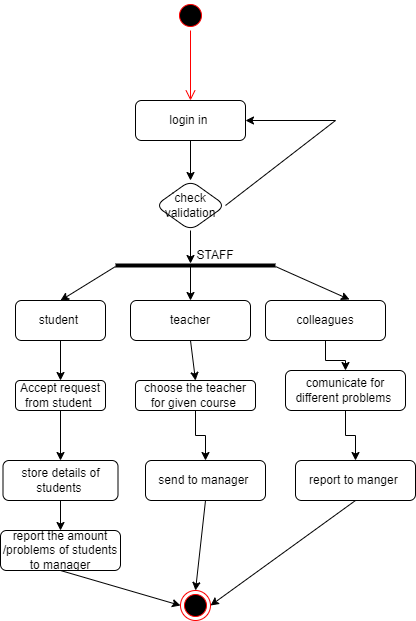

The diagram above was exported from draw.io. Its source (the exported page's mxGraphModel, read from the mxfile embedded in the PNG):
<mxGraphModel dx="880" dy="484" grid="1" gridSize="10" guides="1" tooltips="1" connect="1" arrows="1" fold="1" page="1" pageScale="1" pageWidth="850" pageHeight="1100" math="0" shadow="0">
  <root>
    <mxCell id="0" />
    <mxCell id="1" parent="0" />
    <mxCell id="uyqgJ8kwKqj1OkD763VX-1" value="" style="ellipse;html=1;shape=startState;fillColor=#000000;strokeColor=#ff0000;" vertex="1" parent="1">
      <mxGeometry x="410" y="50" width="30" height="30" as="geometry" />
    </mxCell>
    <mxCell id="uyqgJ8kwKqj1OkD763VX-2" value="" style="edgeStyle=orthogonalEdgeStyle;html=1;verticalAlign=bottom;endArrow=open;endSize=8;strokeColor=#ff0000;rounded=0;entryX=0.5;entryY=0;entryDx=0;entryDy=0;" edge="1" source="uyqgJ8kwKqj1OkD763VX-1" parent="1" target="uyqgJ8kwKqj1OkD763VX-5">
      <mxGeometry relative="1" as="geometry">
        <mxPoint x="425" y="140" as="targetPoint" />
      </mxGeometry>
    </mxCell>
    <mxCell id="uyqgJ8kwKqj1OkD763VX-3" style="edgeStyle=orthogonalEdgeStyle;rounded=0;orthogonalLoop=1;jettySize=auto;html=1;exitX=0.5;exitY=1;exitDx=0;exitDy=0;" edge="1" parent="1" source="uyqgJ8kwKqj1OkD763VX-1" target="uyqgJ8kwKqj1OkD763VX-1">
      <mxGeometry relative="1" as="geometry" />
    </mxCell>
    <mxCell id="uyqgJ8kwKqj1OkD763VX-8" value="" style="edgeStyle=orthogonalEdgeStyle;rounded=0;orthogonalLoop=1;jettySize=auto;html=1;" edge="1" parent="1" source="uyqgJ8kwKqj1OkD763VX-5" target="uyqgJ8kwKqj1OkD763VX-7">
      <mxGeometry relative="1" as="geometry" />
    </mxCell>
    <mxCell id="uyqgJ8kwKqj1OkD763VX-5" value="login in&amp;nbsp;" style="rounded=1;whiteSpace=wrap;html=1;" vertex="1" parent="1">
      <mxGeometry x="370" y="150" width="110" height="40" as="geometry" />
    </mxCell>
    <mxCell id="uyqgJ8kwKqj1OkD763VX-7" value="check validation" style="rhombus;whiteSpace=wrap;html=1;rounded=1;" vertex="1" parent="1">
      <mxGeometry x="390" y="230" width="70" height="50" as="geometry" />
    </mxCell>
    <mxCell id="uyqgJ8kwKqj1OkD763VX-9" value="" style="endArrow=classic;html=1;rounded=0;exitX=1;exitY=0.5;exitDx=0;exitDy=0;entryX=1;entryY=0.5;entryDx=0;entryDy=0;" edge="1" parent="1" source="uyqgJ8kwKqj1OkD763VX-7" target="uyqgJ8kwKqj1OkD763VX-5">
      <mxGeometry width="50" height="50" relative="1" as="geometry">
        <mxPoint x="400" y="270" as="sourcePoint" />
        <mxPoint x="450" y="220" as="targetPoint" />
        <Array as="points">
          <mxPoint x="570" y="170" />
        </Array>
      </mxGeometry>
    </mxCell>
    <mxCell id="uyqgJ8kwKqj1OkD763VX-10" value="" style="line;strokeWidth=4;html=1;perimeter=backbonePerimeter;points=[];outlineConnect=0;" vertex="1" parent="1">
      <mxGeometry x="350" y="310" width="160" height="10" as="geometry" />
    </mxCell>
    <mxCell id="uyqgJ8kwKqj1OkD763VX-11" value="" style="endArrow=classic;html=1;rounded=0;exitX=0.5;exitY=1;exitDx=0;exitDy=0;" edge="1" parent="1" source="uyqgJ8kwKqj1OkD763VX-7" target="uyqgJ8kwKqj1OkD763VX-10">
      <mxGeometry width="50" height="50" relative="1" as="geometry">
        <mxPoint x="400" y="270" as="sourcePoint" />
        <mxPoint x="450" y="220" as="targetPoint" />
      </mxGeometry>
    </mxCell>
    <mxCell id="uyqgJ8kwKqj1OkD763VX-20" value="" style="edgeStyle=orthogonalEdgeStyle;rounded=0;orthogonalLoop=1;jettySize=auto;html=1;" edge="1" parent="1" source="uyqgJ8kwKqj1OkD763VX-13" target="uyqgJ8kwKqj1OkD763VX-19">
      <mxGeometry relative="1" as="geometry" />
    </mxCell>
    <mxCell id="uyqgJ8kwKqj1OkD763VX-13" value="student&amp;nbsp;" style="rounded=1;whiteSpace=wrap;html=1;" vertex="1" parent="1">
      <mxGeometry x="250" y="350" width="90" height="40" as="geometry" />
    </mxCell>
    <mxCell id="uyqgJ8kwKqj1OkD763VX-14" value="teacher" style="rounded=1;whiteSpace=wrap;html=1;" vertex="1" parent="1">
      <mxGeometry x="365" y="350" width="120" height="40" as="geometry" />
    </mxCell>
    <mxCell id="uyqgJ8kwKqj1OkD763VX-31" value="" style="edgeStyle=orthogonalEdgeStyle;rounded=0;orthogonalLoop=1;jettySize=auto;html=1;" edge="1" parent="1" source="uyqgJ8kwKqj1OkD763VX-15" target="uyqgJ8kwKqj1OkD763VX-30">
      <mxGeometry relative="1" as="geometry" />
    </mxCell>
    <mxCell id="uyqgJ8kwKqj1OkD763VX-15" value="colleagues" style="rounded=1;whiteSpace=wrap;html=1;" vertex="1" parent="1">
      <mxGeometry x="500" y="350" width="120" height="40" as="geometry" />
    </mxCell>
    <mxCell id="uyqgJ8kwKqj1OkD763VX-16" value="" style="endArrow=classic;html=1;rounded=0;entryX=0.5;entryY=0;entryDx=0;entryDy=0;" edge="1" parent="1" source="uyqgJ8kwKqj1OkD763VX-10" target="uyqgJ8kwKqj1OkD763VX-14">
      <mxGeometry width="50" height="50" relative="1" as="geometry">
        <mxPoint x="400" y="270" as="sourcePoint" />
        <mxPoint x="450" y="220" as="targetPoint" />
      </mxGeometry>
    </mxCell>
    <mxCell id="uyqgJ8kwKqj1OkD763VX-17" value="" style="endArrow=classic;html=1;rounded=0;entryX=0.5;entryY=0;entryDx=0;entryDy=0;" edge="1" parent="1" source="uyqgJ8kwKqj1OkD763VX-10" target="uyqgJ8kwKqj1OkD763VX-13">
      <mxGeometry width="50" height="50" relative="1" as="geometry">
        <mxPoint x="370" y="300" as="sourcePoint" />
        <mxPoint x="450" y="220" as="targetPoint" />
      </mxGeometry>
    </mxCell>
    <mxCell id="uyqgJ8kwKqj1OkD763VX-18" value="" style="endArrow=classic;html=1;rounded=0;entryX=0.7;entryY=-0.025;entryDx=0;entryDy=0;entryPerimeter=0;" edge="1" parent="1" source="uyqgJ8kwKqj1OkD763VX-10" target="uyqgJ8kwKqj1OkD763VX-15">
      <mxGeometry width="50" height="50" relative="1" as="geometry">
        <mxPoint x="400" y="270" as="sourcePoint" />
        <mxPoint x="450" y="220" as="targetPoint" />
      </mxGeometry>
    </mxCell>
    <mxCell id="uyqgJ8kwKqj1OkD763VX-22" value="" style="edgeStyle=orthogonalEdgeStyle;rounded=0;orthogonalLoop=1;jettySize=auto;html=1;" edge="1" parent="1" source="uyqgJ8kwKqj1OkD763VX-19" target="uyqgJ8kwKqj1OkD763VX-21">
      <mxGeometry relative="1" as="geometry" />
    </mxCell>
    <mxCell id="uyqgJ8kwKqj1OkD763VX-19" value="Accept request from student&amp;nbsp;" style="whiteSpace=wrap;html=1;rounded=1;" vertex="1" parent="1">
      <mxGeometry x="250" y="430" width="90" height="30" as="geometry" />
    </mxCell>
    <mxCell id="uyqgJ8kwKqj1OkD763VX-24" value="" style="edgeStyle=orthogonalEdgeStyle;rounded=0;orthogonalLoop=1;jettySize=auto;html=1;" edge="1" parent="1" source="uyqgJ8kwKqj1OkD763VX-21" target="uyqgJ8kwKqj1OkD763VX-23">
      <mxGeometry relative="1" as="geometry" />
    </mxCell>
    <mxCell id="uyqgJ8kwKqj1OkD763VX-21" value="store details of students&amp;nbsp;" style="whiteSpace=wrap;html=1;rounded=1;" vertex="1" parent="1">
      <mxGeometry x="237.5" y="510" width="115" height="40" as="geometry" />
    </mxCell>
    <mxCell id="uyqgJ8kwKqj1OkD763VX-23" value="report the amount /problems of students to manager" style="whiteSpace=wrap;html=1;rounded=1;" vertex="1" parent="1">
      <mxGeometry x="235" y="580" width="120" height="40" as="geometry" />
    </mxCell>
    <mxCell id="uyqgJ8kwKqj1OkD763VX-25" value="STAFF" style="text;html=1;strokeColor=none;fillColor=none;align=center;verticalAlign=middle;whiteSpace=wrap;rounded=0;" vertex="1" parent="1">
      <mxGeometry x="420" y="290" width="60" height="30" as="geometry" />
    </mxCell>
    <mxCell id="uyqgJ8kwKqj1OkD763VX-29" value="" style="edgeStyle=orthogonalEdgeStyle;rounded=0;orthogonalLoop=1;jettySize=auto;html=1;" edge="1" parent="1" source="uyqgJ8kwKqj1OkD763VX-26" target="uyqgJ8kwKqj1OkD763VX-28">
      <mxGeometry relative="1" as="geometry" />
    </mxCell>
    <mxCell id="uyqgJ8kwKqj1OkD763VX-26" value="choose the teacher for given course&amp;nbsp;" style="rounded=1;whiteSpace=wrap;html=1;" vertex="1" parent="1">
      <mxGeometry x="370" y="430" width="120" height="30" as="geometry" />
    </mxCell>
    <mxCell id="uyqgJ8kwKqj1OkD763VX-27" value="" style="endArrow=classic;html=1;rounded=0;exitX=0.5;exitY=1;exitDx=0;exitDy=0;entryX=0.5;entryY=0;entryDx=0;entryDy=0;" edge="1" parent="1" source="uyqgJ8kwKqj1OkD763VX-14" target="uyqgJ8kwKqj1OkD763VX-26">
      <mxGeometry width="50" height="50" relative="1" as="geometry">
        <mxPoint x="400" y="460" as="sourcePoint" />
        <mxPoint x="450" y="410" as="targetPoint" />
      </mxGeometry>
    </mxCell>
    <mxCell id="uyqgJ8kwKqj1OkD763VX-28" value="send to manager&amp;nbsp;" style="whiteSpace=wrap;html=1;rounded=1;" vertex="1" parent="1">
      <mxGeometry x="380" y="510" width="120" height="40" as="geometry" />
    </mxCell>
    <mxCell id="uyqgJ8kwKqj1OkD763VX-33" value="" style="edgeStyle=orthogonalEdgeStyle;rounded=0;orthogonalLoop=1;jettySize=auto;html=1;" edge="1" parent="1" source="uyqgJ8kwKqj1OkD763VX-30" target="uyqgJ8kwKqj1OkD763VX-32">
      <mxGeometry relative="1" as="geometry" />
    </mxCell>
    <mxCell id="uyqgJ8kwKqj1OkD763VX-30" value="comunicate for different problems&amp;nbsp;" style="whiteSpace=wrap;html=1;rounded=1;" vertex="1" parent="1">
      <mxGeometry x="520" y="420" width="120" height="40" as="geometry" />
    </mxCell>
    <mxCell id="uyqgJ8kwKqj1OkD763VX-32" value="report to manger&amp;nbsp;" style="whiteSpace=wrap;html=1;rounded=1;" vertex="1" parent="1">
      <mxGeometry x="530" y="510" width="120" height="40" as="geometry" />
    </mxCell>
    <mxCell id="uyqgJ8kwKqj1OkD763VX-34" value="" style="ellipse;html=1;shape=endState;fillColor=#000000;strokeColor=#ff0000;" vertex="1" parent="1">
      <mxGeometry x="415" y="640" width="30" height="30" as="geometry" />
    </mxCell>
    <mxCell id="uyqgJ8kwKqj1OkD763VX-35" value="" style="endArrow=classic;html=1;rounded=0;exitX=0.5;exitY=1;exitDx=0;exitDy=0;entryX=0;entryY=0.5;entryDx=0;entryDy=0;" edge="1" parent="1" source="uyqgJ8kwKqj1OkD763VX-23" target="uyqgJ8kwKqj1OkD763VX-34">
      <mxGeometry width="50" height="50" relative="1" as="geometry">
        <mxPoint x="400" y="450" as="sourcePoint" />
        <mxPoint x="450" y="400" as="targetPoint" />
      </mxGeometry>
    </mxCell>
    <mxCell id="uyqgJ8kwKqj1OkD763VX-36" value="" style="endArrow=classic;html=1;rounded=0;exitX=0.5;exitY=1;exitDx=0;exitDy=0;entryX=0.5;entryY=0;entryDx=0;entryDy=0;" edge="1" parent="1" source="uyqgJ8kwKqj1OkD763VX-28" target="uyqgJ8kwKqj1OkD763VX-34">
      <mxGeometry width="50" height="50" relative="1" as="geometry">
        <mxPoint x="400" y="450" as="sourcePoint" />
        <mxPoint x="450" y="400" as="targetPoint" />
      </mxGeometry>
    </mxCell>
    <mxCell id="uyqgJ8kwKqj1OkD763VX-37" value="" style="endArrow=classic;html=1;rounded=0;exitX=0.5;exitY=1;exitDx=0;exitDy=0;entryX=1;entryY=0.5;entryDx=0;entryDy=0;" edge="1" parent="1" source="uyqgJ8kwKqj1OkD763VX-32" target="uyqgJ8kwKqj1OkD763VX-34">
      <mxGeometry width="50" height="50" relative="1" as="geometry">
        <mxPoint x="400" y="450" as="sourcePoint" />
        <mxPoint x="450" y="400" as="targetPoint" />
      </mxGeometry>
    </mxCell>
  </root>
</mxGraphModel>